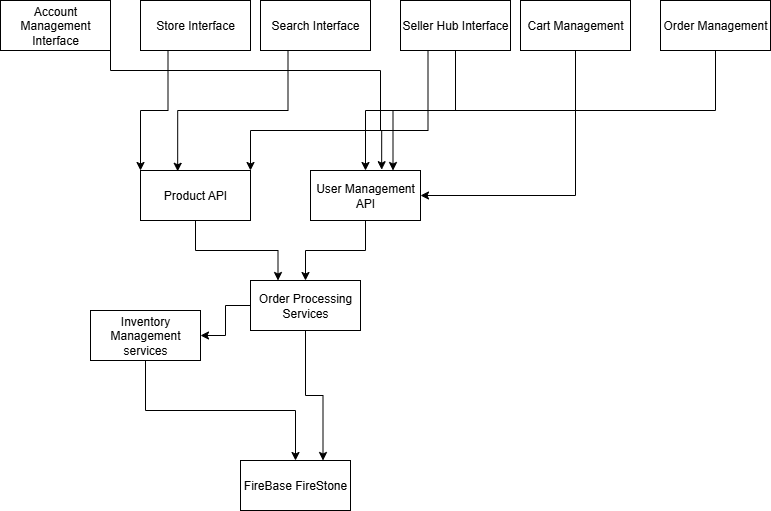

The diagram above was exported from draw.io. Its source (the exported page's mxGraphModel, read from the mxfile embedded in the PNG):
<mxGraphModel dx="1034" dy="570" grid="1" gridSize="10" guides="1" tooltips="1" connect="1" arrows="1" fold="1" page="1" pageScale="1" pageWidth="850" pageHeight="1100" math="0" shadow="0">
  <root>
    <mxCell id="0" />
    <mxCell id="1" parent="0" />
    <mxCell id="CfwhC8WKMMoaV02eRQlo-10" style="edgeStyle=orthogonalEdgeStyle;rounded=0;orthogonalLoop=1;jettySize=auto;html=1;exitX=1;exitY=1;exitDx=0;exitDy=0;entryX=0.647;entryY=-0.016;entryDx=0;entryDy=0;entryPerimeter=0;" edge="1" parent="1" source="xYUI3fTetMjB3Zcxu0Oe-4" target="-KQE9-lErQSAEkTOMyTn-1">
      <mxGeometry relative="1" as="geometry">
        <mxPoint x="390" y="230" as="targetPoint" />
        <Array as="points">
          <mxPoint x="130" y="130" />
          <mxPoint x="400" y="130" />
          <mxPoint x="400" y="190" />
          <mxPoint x="401" y="190" />
        </Array>
      </mxGeometry>
    </mxCell>
    <mxCell id="xYUI3fTetMjB3Zcxu0Oe-4" value="Account Management Interface" style="html=1;whiteSpace=wrap;" parent="1" vertex="1">
      <mxGeometry x="20" y="60" width="110" height="50" as="geometry" />
    </mxCell>
    <mxCell id="CfwhC8WKMMoaV02eRQlo-14" style="edgeStyle=orthogonalEdgeStyle;rounded=0;orthogonalLoop=1;jettySize=auto;html=1;exitX=0.5;exitY=1;exitDx=0;exitDy=0;entryX=0.25;entryY=0;entryDx=0;entryDy=0;" edge="1" parent="1" source="xYUI3fTetMjB3Zcxu0Oe-6" target="CfwhC8WKMMoaV02eRQlo-1">
      <mxGeometry relative="1" as="geometry" />
    </mxCell>
    <mxCell id="xYUI3fTetMjB3Zcxu0Oe-6" value="Product API" style="html=1;whiteSpace=wrap;" parent="1" vertex="1">
      <mxGeometry x="160" y="230" width="110" height="50" as="geometry" />
    </mxCell>
    <mxCell id="CfwhC8WKMMoaV02eRQlo-15" style="edgeStyle=orthogonalEdgeStyle;rounded=0;orthogonalLoop=1;jettySize=auto;html=1;exitX=0.5;exitY=1;exitDx=0;exitDy=0;entryX=0.5;entryY=0;entryDx=0;entryDy=0;" edge="1" parent="1" source="-KQE9-lErQSAEkTOMyTn-1" target="CfwhC8WKMMoaV02eRQlo-1">
      <mxGeometry relative="1" as="geometry" />
    </mxCell>
    <mxCell id="-KQE9-lErQSAEkTOMyTn-1" value="User Management API" style="html=1;whiteSpace=wrap;" parent="1" vertex="1">
      <mxGeometry x="330" y="230" width="110" height="50" as="geometry" />
    </mxCell>
    <mxCell id="CfwhC8WKMMoaV02eRQlo-6" style="edgeStyle=orthogonalEdgeStyle;rounded=0;orthogonalLoop=1;jettySize=auto;html=1;exitX=0.25;exitY=1;exitDx=0;exitDy=0;entryX=1;entryY=0;entryDx=0;entryDy=0;" edge="1" parent="1" source="-KQE9-lErQSAEkTOMyTn-6" target="xYUI3fTetMjB3Zcxu0Oe-6">
      <mxGeometry relative="1" as="geometry">
        <Array as="points">
          <mxPoint x="448" y="190" />
          <mxPoint x="270" y="190" />
        </Array>
      </mxGeometry>
    </mxCell>
    <mxCell id="CfwhC8WKMMoaV02eRQlo-7" style="edgeStyle=orthogonalEdgeStyle;rounded=0;orthogonalLoop=1;jettySize=auto;html=1;exitX=0.5;exitY=1;exitDx=0;exitDy=0;entryX=0.75;entryY=0;entryDx=0;entryDy=0;" edge="1" parent="1" source="-KQE9-lErQSAEkTOMyTn-6" target="-KQE9-lErQSAEkTOMyTn-1">
      <mxGeometry relative="1" as="geometry" />
    </mxCell>
    <mxCell id="-KQE9-lErQSAEkTOMyTn-6" value="Seller Hub Interface" style="html=1;whiteSpace=wrap;" parent="1" vertex="1">
      <mxGeometry x="420" y="60" width="110" height="50" as="geometry" />
    </mxCell>
    <mxCell id="CfwhC8WKMMoaV02eRQlo-12" style="edgeStyle=orthogonalEdgeStyle;rounded=0;orthogonalLoop=1;jettySize=auto;html=1;exitX=0.5;exitY=1;exitDx=0;exitDy=0;entryX=1;entryY=0.5;entryDx=0;entryDy=0;" edge="1" parent="1" source="-KQE9-lErQSAEkTOMyTn-7" target="-KQE9-lErQSAEkTOMyTn-1">
      <mxGeometry relative="1" as="geometry" />
    </mxCell>
    <mxCell id="-KQE9-lErQSAEkTOMyTn-7" value="Cart Management" style="html=1;whiteSpace=wrap;" parent="1" vertex="1">
      <mxGeometry x="540" y="60" width="110" height="50" as="geometry" />
    </mxCell>
    <mxCell id="CfwhC8WKMMoaV02eRQlo-13" style="edgeStyle=orthogonalEdgeStyle;rounded=0;orthogonalLoop=1;jettySize=auto;html=1;exitX=0.5;exitY=1;exitDx=0;exitDy=0;entryX=0.5;entryY=0;entryDx=0;entryDy=0;" edge="1" parent="1" source="-KQE9-lErQSAEkTOMyTn-8" target="-KQE9-lErQSAEkTOMyTn-1">
      <mxGeometry relative="1" as="geometry" />
    </mxCell>
    <mxCell id="-KQE9-lErQSAEkTOMyTn-8" value="Order Management" style="html=1;whiteSpace=wrap;" parent="1" vertex="1">
      <mxGeometry x="680" y="60" width="110" height="50" as="geometry" />
    </mxCell>
    <mxCell id="CfwhC8WKMMoaV02eRQlo-16" style="edgeStyle=orthogonalEdgeStyle;rounded=0;orthogonalLoop=1;jettySize=auto;html=1;exitX=0;exitY=0.5;exitDx=0;exitDy=0;entryX=1;entryY=0.5;entryDx=0;entryDy=0;" edge="1" parent="1" source="CfwhC8WKMMoaV02eRQlo-1" target="CfwhC8WKMMoaV02eRQlo-2">
      <mxGeometry relative="1" as="geometry" />
    </mxCell>
    <mxCell id="CfwhC8WKMMoaV02eRQlo-18" style="edgeStyle=orthogonalEdgeStyle;rounded=0;orthogonalLoop=1;jettySize=auto;html=1;exitX=0.5;exitY=1;exitDx=0;exitDy=0;entryX=0.75;entryY=0;entryDx=0;entryDy=0;" edge="1" parent="1" source="CfwhC8WKMMoaV02eRQlo-1" target="CfwhC8WKMMoaV02eRQlo-3">
      <mxGeometry relative="1" as="geometry" />
    </mxCell>
    <mxCell id="CfwhC8WKMMoaV02eRQlo-1" value="Order Processing Services" style="html=1;whiteSpace=wrap;" vertex="1" parent="1">
      <mxGeometry x="270" y="340" width="110" height="50" as="geometry" />
    </mxCell>
    <mxCell id="CfwhC8WKMMoaV02eRQlo-17" style="edgeStyle=orthogonalEdgeStyle;rounded=0;orthogonalLoop=1;jettySize=auto;html=1;exitX=0.5;exitY=1;exitDx=0;exitDy=0;entryX=0.5;entryY=0;entryDx=0;entryDy=0;" edge="1" parent="1" source="CfwhC8WKMMoaV02eRQlo-2" target="CfwhC8WKMMoaV02eRQlo-3">
      <mxGeometry relative="1" as="geometry" />
    </mxCell>
    <mxCell id="CfwhC8WKMMoaV02eRQlo-2" value="Inventory Management services" style="html=1;whiteSpace=wrap;" vertex="1" parent="1">
      <mxGeometry x="110" y="370" width="110" height="50" as="geometry" />
    </mxCell>
    <mxCell id="CfwhC8WKMMoaV02eRQlo-3" value="FireBase FireStone" style="html=1;whiteSpace=wrap;" vertex="1" parent="1">
      <mxGeometry x="260" y="520" width="110" height="50" as="geometry" />
    </mxCell>
    <mxCell id="CfwhC8WKMMoaV02eRQlo-8" style="edgeStyle=orthogonalEdgeStyle;rounded=0;orthogonalLoop=1;jettySize=auto;html=1;exitX=0.25;exitY=1;exitDx=0;exitDy=0;entryX=0.338;entryY=0.016;entryDx=0;entryDy=0;entryPerimeter=0;" edge="1" parent="1" source="CfwhC8WKMMoaV02eRQlo-4" target="xYUI3fTetMjB3Zcxu0Oe-6">
      <mxGeometry relative="1" as="geometry" />
    </mxCell>
    <mxCell id="CfwhC8WKMMoaV02eRQlo-4" value="Search Interface" style="html=1;whiteSpace=wrap;" vertex="1" parent="1">
      <mxGeometry x="280" y="60" width="110" height="50" as="geometry" />
    </mxCell>
    <mxCell id="CfwhC8WKMMoaV02eRQlo-9" style="edgeStyle=orthogonalEdgeStyle;rounded=0;orthogonalLoop=1;jettySize=auto;html=1;exitX=0.25;exitY=1;exitDx=0;exitDy=0;entryX=0;entryY=0;entryDx=0;entryDy=0;" edge="1" parent="1" source="CfwhC8WKMMoaV02eRQlo-5" target="xYUI3fTetMjB3Zcxu0Oe-6">
      <mxGeometry relative="1" as="geometry" />
    </mxCell>
    <mxCell id="CfwhC8WKMMoaV02eRQlo-5" value="Store Interface" style="html=1;whiteSpace=wrap;" vertex="1" parent="1">
      <mxGeometry x="160" y="60" width="110" height="50" as="geometry" />
    </mxCell>
  </root>
</mxGraphModel>